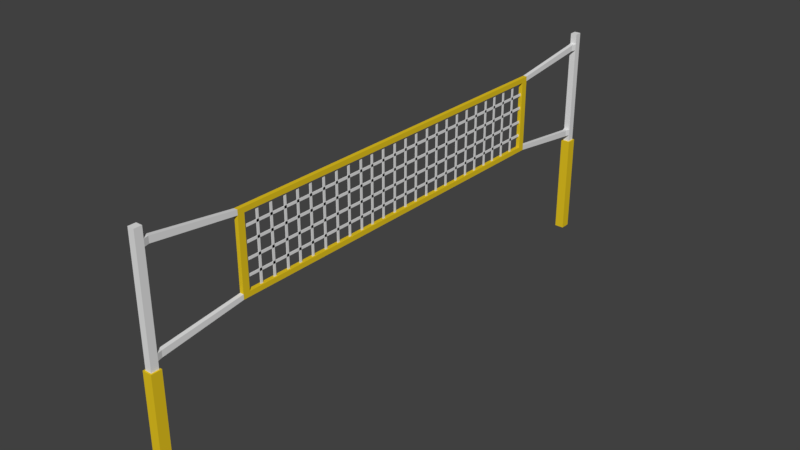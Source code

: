 # Source: VOLLEYBALLNETZ_01.blend  (saved by Blender 2.79.0; exported with 4.5.12 LTS)
import bpy
from mathutils import Matrix  # noqa: F401  (used for matrix-valued properties, if any)

bpy.ops.wm.read_factory_settings(use_empty=True)
scene = bpy.context.scene
scene.name = 'Scene'

# ---- collections
col_collection_1 = bpy.data.collections.new('Collection 1'); scene.collection.children.link(col_collection_1)

# ---- materials (node trees are filled in below, after node groups)
mat_material = bpy.data.materials.new('Material')
mat_material.alpha_threshold = 0.0
mat_material.use_transparent_shadow = False
mat_material.diffuse_color = (0.8, 0.5683, 0.01618, 1.0)
mat_material.roughness = 0.5
mat_material.line_color = (0.0, 0.0, 0.0, 1.0)
mat_material_001 = bpy.data.materials.new('Material.001')
mat_material_001.alpha_threshold = 0.0
mat_material_001.use_transparent_shadow = False
mat_material_001.roughness = 0.5

# ---- material node trees

# ---- world
world_world = bpy.data.worlds.new('World'); scene.world = world_world
world_world.color = (0.05088, 0.05088, 0.05088)
world_world.use_sun_shadow = False
world_world.sun_shadow_jitter_overblur = 0.0
world_world.cycles.sampling_method = 'MANUAL'

# ---- meshes
me_cube = bpy.data.meshes.new('Cube')
me_cube.from_pydata([(-0.7854, 4.636, 1.097), (-0.7854, -3.699, 1.097), (-0.8707, -3.699, 1.097), (-0.8707, 4.636, 1.097), (-0.7854, 4.636, 2.796), (-0.7854, -3.699, 2.796), (-0.8707, -3.699, 2.796), (-0.8707, 4.636, 2.796), (-0.7854, 4.636, 1.203), (-0.7854, 4.636, 2.691), (-0.7854, -3.699, 1.203), (-0.7854, -3.699, 2.691), (-0.8707, -3.699, 1.203), (-0.8707, -3.699, 2.691), (-0.8707, 4.636, 1.203), (-0.8707, 4.636, 2.691), (-0.7854, 4.489, 1.097), (-0.7854, -3.553, 1.097), (-0.8707, -3.553, 1.097), (-0.8707, 4.489, 1.097), (-0.7854, 4.489, 2.796), (-0.7854, -3.553, 2.796), (-0.8707, -3.553, 2.796), (-0.8707, 4.489, 2.796), (-0.8707, -3.553, 1.203), (-0.8707, 4.489, 1.203), (-0.8707, -3.553, 2.691), (-0.8707, 4.489, 2.691), (-0.7854, 4.489, 1.203), (-0.7854, -3.553, 1.203), (-0.7854, 4.489, 2.691), (-0.7854, -3.553, 2.691), (-0.7853, 6.417, 0.8528), (-0.8707, 6.417, 0.8528), (-0.7853, 6.417, 2.904), (-0.7853, 6.417, 3.04), (-0.7854, -5.48, 0.8528), (-0.8707, -5.48, 0.8528), (-0.7854, -5.48, 2.904), (-0.7854, -5.48, 3.04), (-0.8708, -5.48, 2.904), (-0.8708, -5.48, 3.04), (-0.8707, 6.417, 2.904), (-0.8707, 6.417, 3.04), (-0.7853, 6.417, 0.989), (-0.7854, -5.48, 0.989), (-0.8707, -5.48, 0.989), (-0.8707, 6.417, 0.989), (-0.7572, 6.525, 0.8528), (-0.8989, 6.525, 0.8528), (-0.7572, 6.525, 2.904), (-0.7572, 6.525, 3.04), (-0.7572, -5.588, 0.8528), (-0.8989, -5.588, 0.8528), (-0.7572, -5.588, 2.904), (-0.7572, -5.588, 3.04), (-0.8989, -5.588, 2.904), (-0.8989, -5.588, 3.04), (-0.8989, 6.525, 2.904), (-0.8989, 6.525, 3.04), (-0.7572, 6.525, 0.989), (-0.7572, -5.588, 0.989), (-0.8989, -5.588, 0.989), (-0.8989, 6.525, 0.989), (-0.7572, 6.685, 0.8528), (-0.8989, 6.685, 0.8528), (-0.7572, 6.685, 2.904), (-0.7572, 6.685, 3.04), (-0.7572, -5.748, 0.8528), (-0.8989, -5.748, 0.8528), (-0.7572, -5.748, 2.904), (-0.7572, -5.748, 3.04), (-0.8989, -5.748, 2.904), (-0.8989, -5.748, 3.04), (-0.8989, 6.685, 2.904), (-0.8989, 6.685, 3.04), (-0.7572, 6.685, 0.989), (-0.7572, -5.748, 0.989), (-0.8989, -5.748, 0.989), (-0.8989, 6.685, 0.989), (-0.7572, 6.525, 3.269), (-0.8989, 6.525, 3.269), (-0.7572, -5.588, 3.269), (-0.8989, -5.588, 3.269), (-0.7572, 6.685, 3.269), (-0.8989, 6.685, 3.269), (-0.7572, -5.748, 3.269), (-0.8989, -5.748, 3.269), (-0.7572, 6.525, 0.6959), (-0.8989, 6.525, 0.6959), (-0.7572, -5.588, 0.6959), (-0.8989, -5.588, 0.6959), (-0.7572, 6.685, 0.6959), (-0.8989, 6.685, 0.6959), (-0.7572, -5.748, 0.6959), (-0.8989, -5.748, 0.6959), (-0.7572, 6.525, -1.542), (-0.8989, 6.525, -1.542), (-0.7572, -5.588, -1.542), (-0.8989, -5.588, -1.542), (-0.7572, 6.685, -1.542), (-0.8989, 6.685, -1.542), (-0.7572, -5.748, -1.542), (-0.8989, -5.748, -1.542), (-0.7251, 6.493, 0.6959), (-0.9309, 6.493, 0.6959), (-0.7252, -5.556, 0.6959), (-0.9309, -5.556, 0.6959), (-0.7251, 6.717, 0.6959), (-0.9309, 6.717, 0.6959), (-0.7252, -5.78, 0.6959), (-0.9309, -5.78, 0.6959), (-0.7251, 6.493, -1.542), (-0.9309, 6.493, -1.542), (-0.7252, -5.556, -1.542), (-0.9309, -5.556, -1.542), (-0.7251, 6.717, -1.542), (-0.9309, 6.717, -1.542), (-0.7252, -5.78, -1.542), (-0.9309, -5.78, -1.542), (-0.8209, 4.207, 1.142), (-0.8209, 4.207, 2.751), (-0.8352, 4.207, 1.142), (-0.8352, 4.207, 2.751), (-0.8352, 4.152, 1.142), (-0.8352, 4.152, 2.751), (-0.8209, 4.152, 1.142), (-0.8209, 4.152, 2.751), (-0.8209, 3.874, 1.142), (-0.8209, 3.874, 2.751), (-0.8352, 3.874, 1.142), (-0.8352, 3.874, 2.751), (-0.8352, 3.819, 1.142), (-0.8352, 3.819, 2.751), (-0.8209, 3.819, 1.142), (-0.8209, 3.819, 2.751), (-0.8209, 3.555, 1.142), (-0.8209, 3.555, 2.751), (-0.8352, 3.555, 1.142), (-0.8352, 3.555, 2.751), (-0.8352, 3.5, 1.142), (-0.8352, 3.5, 2.751), (-0.8209, 3.5, 1.142), (-0.8209, 3.5, 2.751), (-0.8209, 3.25, 1.142), (-0.8209, 3.25, 2.751), (-0.8352, 3.25, 1.142), (-0.8352, 3.25, 2.751), (-0.8352, 3.195, 1.142), (-0.8352, 3.195, 2.751), (-0.8209, 3.195, 1.142), (-0.8209, 3.195, 2.751), (-0.8209, 2.917, 1.142), (-0.8209, 2.917, 2.751), (-0.8352, 2.917, 1.142), (-0.8352, 2.917, 2.751), (-0.8352, 2.861, 1.142), (-0.8352, 2.861, 2.751), (-0.8209, 2.861, 1.142), (-0.8209, 2.861, 2.751), (-0.8209, 2.597, 1.142), (-0.8209, 2.597, 2.751), (-0.8352, 2.597, 1.142), (-0.8352, 2.597, 2.751), (-0.8352, 2.542, 1.142), (-0.8352, 2.542, 2.751), (-0.8209, 2.542, 1.142), (-0.8209, 2.542, 2.751), (-0.8209, 2.271, 1.142), (-0.8209, 2.271, 2.751), (-0.8352, 2.271, 1.142), (-0.8352, 2.271, 2.751), (-0.8352, 2.216, 1.142), (-0.8352, 2.216, 2.751), (-0.8209, 2.216, 1.142), (-0.8209, 2.216, 2.751), (-0.8209, 1.938, 1.142), (-0.8209, 1.938, 2.751), (-0.8352, 1.938, 1.142), (-0.8352, 1.938, 2.751), (-0.8352, 1.883, 1.142), (-0.8352, 1.883, 2.751), (-0.8209, 1.883, 1.142), (-0.8209, 1.883, 2.751), (-0.8209, 1.619, 1.142), (-0.8209, 1.619, 2.751), (-0.8352, 1.619, 1.142), (-0.8352, 1.619, 2.751), (-0.8352, 1.564, 1.142), (-0.8352, 1.564, 2.751), (-0.8209, 1.564, 1.142), (-0.8209, 1.564, 2.751), (-0.8209, 1.314, 1.142), (-0.8209, 1.314, 2.751), (-0.8352, 1.314, 1.142), (-0.8352, 1.314, 2.751), (-0.8352, 1.259, 1.142), (-0.8352, 1.259, 2.751), (-0.8209, 1.259, 1.142), (-0.8209, 1.259, 2.751), (-0.8209, 0.9804, 1.142), (-0.8209, 0.9804, 2.751), (-0.8352, 0.9804, 1.142), (-0.8352, 0.9804, 2.751), (-0.8352, 0.9253, 1.142), (-0.8352, 0.9253, 2.751), (-0.8209, 0.9253, 1.142), (-0.8209, 0.9253, 2.751), (-0.8209, 0.6612, 1.142), (-0.8209, 0.6612, 2.751), (-0.8352, 0.6612, 1.142), (-0.8352, 0.6612, 2.751), (-0.8352, 0.6061, 1.142), (-0.8352, 0.6061, 2.751), (-0.8209, 0.6061, 1.142), (-0.8209, 0.6061, 2.751), (-0.8209, 0.3403, 1.142), (-0.8209, 0.3403, 2.751), (-0.8352, 0.3403, 1.142), (-0.8352, 0.3403, 2.751), (-0.8352, 0.2852, 1.142), (-0.8352, 0.2852, 2.751), (-0.8209, 0.2852, 1.142), (-0.8209, 0.2852, 2.751), (-0.8209, 0.006944, 1.142), (-0.8209, 0.006944, 2.751), (-0.8352, 0.006944, 1.142), (-0.8352, 0.006944, 2.751), (-0.8352, -0.04815, 1.142), (-0.8352, -0.04815, 2.751), (-0.8209, -0.04815, 1.142), (-0.8209, -0.04815, 2.751), (-0.8209, -0.3122, 1.142), (-0.8209, -0.3122, 2.751), (-0.8352, -0.3122, 1.142), (-0.8352, -0.3122, 2.751), (-0.8352, -0.3673, 1.142), (-0.8352, -0.3673, 2.751), (-0.8209, -0.3673, 1.142), (-0.8209, -0.3673, 2.751), (-0.8209, -0.6171, 1.142), (-0.8209, -0.6171, 2.751), (-0.8352, -0.6171, 1.142), (-0.8352, -0.6171, 2.751), (-0.8352, -0.6722, 1.142), (-0.8352, -0.6722, 2.751), (-0.8209, -0.6722, 1.142), (-0.8209, -0.6722, 2.751), (-0.8209, -0.9505, 1.142), (-0.8209, -0.9505, 2.751), (-0.8352, -0.9505, 1.142), (-0.8352, -0.9505, 2.751), (-0.8352, -1.006, 1.142), (-0.8352, -1.006, 2.751), (-0.8209, -1.006, 1.142), (-0.8209, -1.006, 2.751), (-0.8209, -1.27, 1.142), (-0.8209, -1.27, 2.751), (-0.8352, -1.27, 1.142), (-0.8352, -1.27, 2.751), (-0.8352, -1.325, 1.142), (-0.8352, -1.325, 2.751), (-0.8209, -1.325, 1.142), (-0.8209, -1.325, 2.751), (-0.8209, -1.601, 1.142), (-0.8209, -1.601, 2.751), (-0.8352, -1.601, 1.142), (-0.8352, -1.601, 2.751), (-0.8352, -1.656, 1.142), (-0.8352, -1.656, 2.751), (-0.8209, -1.656, 1.142), (-0.8209, -1.656, 2.751), (-0.8209, -1.935, 1.142), (-0.8209, -1.935, 2.751), (-0.8352, -1.935, 1.142), (-0.8352, -1.935, 2.751), (-0.8352, -1.99, 1.142), (-0.8352, -1.99, 2.751), (-0.8209, -1.99, 1.142), (-0.8209, -1.99, 2.751), (-0.8209, -2.254, 1.142), (-0.8209, -2.254, 2.751), (-0.8352, -2.254, 1.142), (-0.8352, -2.254, 2.751), (-0.8352, -2.309, 1.142), (-0.8352, -2.309, 2.751), (-0.8209, -2.309, 1.142), (-0.8209, -2.309, 2.751), (-0.8209, -2.559, 1.142), (-0.8209, -2.559, 2.751), (-0.8352, -2.559, 1.142), (-0.8352, -2.559, 2.751), (-0.8352, -2.614, 1.142), (-0.8352, -2.614, 2.751), (-0.8209, -2.614, 1.142), (-0.8209, -2.614, 2.751), (-0.8209, -2.892, 1.142), (-0.8209, -2.892, 2.751), (-0.8352, -2.892, 1.142), (-0.8352, -2.892, 2.751), (-0.8352, -2.947, 1.142), (-0.8352, -2.947, 2.751), (-0.8209, -2.947, 1.142), (-0.8209, -2.947, 2.751), (-0.8209, -3.211, 1.142), (-0.8209, -3.211, 2.751), (-0.8352, -3.211, 1.142), (-0.8352, -3.211, 2.751), (-0.8352, -3.266, 1.142), (-0.8352, -3.266, 2.751), (-0.8209, -3.266, 1.142), (-0.8209, -3.266, 2.751), (-0.8209, -3.62, 1.763), (-0.8209, 4.533, 1.763), (-0.8352, -3.62, 1.763), (-0.8352, 4.533, 1.763), (-0.8352, -3.62, 1.818), (-0.8352, 4.533, 1.818), (-0.8209, -3.62, 1.818), (-0.8209, 4.533, 1.818), (-0.8209, -3.62, 2.084), (-0.8209, 4.533, 2.084), (-0.8352, -3.62, 2.084), (-0.8352, 4.533, 2.084), (-0.8352, -3.62, 2.14), (-0.8352, 4.533, 2.14), (-0.8209, -3.62, 2.14), (-0.8209, 4.533, 2.14), (-0.8209, -3.62, 2.388), (-0.8209, 4.533, 2.388), (-0.8352, -3.62, 2.388), (-0.8352, 4.533, 2.388), (-0.8352, -3.62, 2.443), (-0.8352, 4.533, 2.443), (-0.8209, -3.62, 2.443), (-0.8209, 4.533, 2.443), (-0.8209, -3.62, 1.45), (-0.8209, 4.533, 1.45), (-0.8352, -3.62, 1.45), (-0.8352, 4.533, 1.45), (-0.8352, -3.62, 1.505), (-0.8352, 4.533, 1.505), (-0.8209, -3.62, 1.505), (-0.8209, 4.533, 1.505)], [], [(17, 1, 2, 18), (21, 22, 6, 5), (31, 21, 5, 11), (2, 1, 36, 37), (27, 23, 7, 15), (13, 11, 38, 40), (5, 6, 41, 39), (9, 8, 14, 15), (19, 25, 14, 3), (25, 27, 15, 14), (4, 9, 34, 35), (10, 11, 13, 12), (17, 29, 10, 1), (29, 31, 11, 10), (8, 9, 30, 28), (0, 8, 28, 16), (16, 28, 29, 17), (12, 13, 26, 24), (2, 12, 24, 18), (18, 24, 25, 19), (13, 6, 22, 26), (26, 22, 23, 27), (9, 4, 20, 30), (30, 20, 21, 31), (4, 7, 23, 20), (20, 23, 22, 21), (0, 16, 19, 3), (16, 17, 18, 19), (24, 29, 28, 25), (26, 27, 30, 31), (29, 24, 26, 31), (28, 30, 27, 25), (43, 35, 51, 59), (47, 44, 60, 63), (42, 43, 59, 58), (34, 42, 58, 50), (3, 14, 47, 33), (11, 5, 39, 38), (8, 0, 32, 44), (9, 15, 42, 34), (6, 13, 40, 41), (14, 8, 44, 47), (1, 10, 45, 36), (15, 7, 43, 42), (0, 3, 33, 32), (12, 2, 37, 46), (7, 4, 35, 43), (10, 12, 46, 45), (57, 56, 72, 73), (49, 63, 79, 65), (54, 55, 71, 70), (62, 53, 69, 78), (45, 46, 62, 61), (39, 41, 57, 55), (32, 33, 49, 48), (40, 38, 54, 56), (44, 32, 48, 60), (35, 34, 50, 51), (36, 45, 61, 52), (37, 36, 52, 53), (46, 37, 53, 62), (38, 39, 55, 54), (33, 47, 63, 49), (41, 40, 56, 57), (70, 71, 73, 72), (76, 64, 65, 79), (67, 66, 74, 75), (68, 77, 78, 69), (78, 72, 56, 62), (58, 59, 75, 74), (54, 70, 77, 61), (59, 51, 80, 81), (78, 77, 70, 72), (71, 55, 82, 86), (69, 53, 91, 95), (62, 56, 54, 61), (60, 48, 64, 76), (51, 50, 66, 67), (52, 61, 77, 68), (52, 68, 94, 90), (58, 63, 60, 50), (79, 63, 58, 74), (74, 66, 76, 79), (66, 50, 60, 76), (81, 80, 84, 85), (82, 83, 87, 86), (73, 71, 86, 87), (57, 73, 87, 83), (55, 57, 83, 82), (51, 67, 84, 80), (67, 75, 85, 84), (75, 59, 81, 85), (101, 97, 113, 117), (92, 88, 104, 108), (53, 52, 90, 91), (48, 49, 89, 88), (49, 65, 93, 89), (64, 48, 88, 92), (68, 69, 95, 94), (65, 64, 92, 93), (96, 97, 101, 100), (99, 98, 102, 103), (99, 103, 119, 115), (89, 93, 109, 105), (103, 102, 118, 119), (95, 91, 107, 111), (100, 101, 117, 116), (94, 95, 111, 110), (111, 107, 115, 119), (108, 104, 112, 116), (109, 108, 116, 117), (104, 105, 113, 112), (106, 110, 118, 114), (105, 109, 117, 113), (110, 111, 119, 118), (107, 106, 114, 115), (90, 94, 110, 106), (96, 100, 116, 112), (88, 89, 105, 104), (102, 98, 114, 118), (91, 90, 106, 107), (97, 96, 112, 113), (93, 92, 108, 109), (98, 99, 115, 114), (121, 120, 122, 123), (124, 125, 123, 122), (120, 121, 127, 126), (126, 127, 125, 124), (121, 123, 125, 127), (120, 126, 124, 122), (129, 128, 130, 131), (132, 133, 131, 130), (128, 129, 135, 134), (134, 135, 133, 132), (129, 131, 133, 135), (128, 134, 132, 130), (137, 136, 138, 139), (140, 141, 139, 138), (136, 137, 143, 142), (142, 143, 141, 140), (137, 139, 141, 143), (136, 142, 140, 138), (145, 144, 146, 147), (148, 149, 147, 146), (144, 145, 151, 150), (150, 151, 149, 148), (145, 147, 149, 151), (144, 150, 148, 146), (153, 152, 154, 155), (156, 157, 155, 154), (152, 153, 159, 158), (158, 159, 157, 156), (153, 155, 157, 159), (152, 158, 156, 154), (161, 160, 162, 163), (164, 165, 163, 162), (160, 161, 167, 166), (166, 167, 165, 164), (161, 163, 165, 167), (160, 166, 164, 162), (169, 168, 170, 171), (172, 173, 171, 170), (168, 169, 175, 174), (174, 175, 173, 172), (169, 171, 173, 175), (168, 174, 172, 170), (177, 176, 178, 179), (180, 181, 179, 178), (176, 177, 183, 182), (182, 183, 181, 180), (177, 179, 181, 183), (176, 182, 180, 178), (185, 184, 186, 187), (188, 189, 187, 186), (184, 185, 191, 190), (190, 191, 189, 188), (185, 187, 189, 191), (184, 190, 188, 186), (193, 192, 194, 195), (196, 197, 195, 194), (192, 193, 199, 198), (198, 199, 197, 196), (193, 195, 197, 199), (192, 198, 196, 194), (201, 200, 202, 203), (204, 205, 203, 202), (200, 201, 207, 206), (206, 207, 205, 204), (201, 203, 205, 207), (200, 206, 204, 202), (209, 208, 210, 211), (212, 213, 211, 210), (208, 209, 215, 214), (214, 215, 213, 212), (209, 211, 213, 215), (208, 214, 212, 210), (217, 216, 218, 219), (220, 221, 219, 218), (216, 217, 223, 222), (222, 223, 221, 220), (217, 219, 221, 223), (216, 222, 220, 218), (225, 224, 226, 227), (228, 229, 227, 226), (224, 225, 231, 230), (230, 231, 229, 228), (225, 227, 229, 231), (224, 230, 228, 226), (233, 232, 234, 235), (236, 237, 235, 234), (232, 233, 239, 238), (238, 239, 237, 236), (233, 235, 237, 239), (232, 238, 236, 234), (241, 240, 242, 243), (244, 245, 243, 242), (240, 241, 247, 246), (246, 247, 245, 244), (241, 243, 245, 247), (240, 246, 244, 242), (249, 248, 250, 251), (252, 253, 251, 250), (248, 249, 255, 254), (254, 255, 253, 252), (249, 251, 253, 255), (248, 254, 252, 250), (257, 256, 258, 259), (260, 261, 259, 258), (256, 257, 263, 262), (262, 263, 261, 260), (257, 259, 261, 263), (256, 262, 260, 258), (265, 264, 266, 267), (268, 269, 267, 266), (264, 265, 271, 270), (270, 271, 269, 268), (265, 267, 269, 271), (264, 270, 268, 266), (273, 272, 274, 275), (276, 277, 275, 274), (272, 273, 279, 278), (278, 279, 277, 276), (273, 275, 277, 279), (272, 278, 276, 274), (281, 280, 282, 283), (284, 285, 283, 282), (280, 281, 287, 286), (286, 287, 285, 284), (281, 283, 285, 287), (280, 286, 284, 282), (289, 288, 290, 291), (292, 293, 291, 290), (288, 289, 295, 294), (294, 295, 293, 292), (289, 291, 293, 295), (288, 294, 292, 290), (297, 296, 298, 299), (300, 301, 299, 298), (296, 297, 303, 302), (302, 303, 301, 300), (297, 299, 301, 303), (296, 302, 300, 298), (305, 304, 306, 307), (308, 309, 307, 306), (304, 305, 311, 310), (310, 311, 309, 308), (305, 307, 309, 311), (304, 310, 308, 306), (313, 312, 314, 315), (316, 317, 315, 314), (312, 313, 319, 318), (318, 319, 317, 316), (313, 315, 317, 319), (312, 318, 316, 314), (321, 320, 322, 323), (324, 325, 323, 322), (320, 321, 327, 326), (326, 327, 325, 324), (321, 323, 325, 327), (320, 326, 324, 322), (329, 328, 330, 331), (332, 333, 331, 330), (328, 329, 335, 334), (334, 335, 333, 332), (329, 331, 333, 335), (328, 334, 332, 330), (337, 336, 338, 339), (340, 341, 339, 338), (336, 337, 343, 342), (342, 343, 341, 340), (337, 339, 341, 343), (336, 342, 340, 338)])
me_cube.polygons.foreach_set('material_index', [0, 0, 0, 1, 0, 1, 1, 0, 0, 0, 1, 0, 0, 0, 0, 0, 0, 0, 0, 0, 0, 0, 0, 0, 0, 0, 0, 0, 0, 0, 0, 0, 1, 1, 1, 1, 1, 1, 1, 1, 1, 1, 1, 1, 1, 1, 1, 1, 1, 1, 1, 1, 1, 1, 1, 1, 1, 1, 1, 1, 1, 1, 1, 1, 1, 1, 1, 1, 1, 1, 1, 1, 1, 1, 1, 1, 1, 1, 1, 1, 1, 1, 1, 1, 1, 1, 1, 1, 1, 1, 1, 1, 0, 0, 1, 1, 1, 1, 1, 1, 0, 0, 0, 0, 0, 0, 0, 0, 0, 0, 0, 0, 0, 0, 0, 0, 0, 0, 0, 0, 0, 0, 0, 0, 1, 1, 1, 1, 1, 1, 1, 1, 1, 1, 1, 1, 1, 1, 1, 1, 1, 1, 1, 1, 1, 1, 1, 1, 1, 1, 1, 1, 1, 1, 1, 1, 1, 1, 1, 1, 1, 1, 1, 1, 1, 1, 1, 1, 1, 1, 1, 1, 1, 1, 1, 1, 1, 1, 1, 1, 1, 1, 1, 1, 1, 1, 1, 1, 1, 1, 1, 1, 1, 1, 1, 1, 1, 1, 1, 1, 1, 1, 1, 1, 1, 1, 1, 1, 1, 1, 1, 1, 1, 1, 1, 1, 1, 1, 1, 1, 1, 1, 1, 1, 1, 1, 1, 1, 1, 1, 1, 1, 1, 1, 1, 1, 1, 1, 1, 1, 1, 1, 1, 1, 1, 1, 1, 1, 1, 1, 1, 1, 1, 1, 1, 1, 1, 1, 1, 1, 1, 1, 1, 1, 1, 1, 1, 1, 1, 1, 1, 1, 1, 1, 1, 1, 1, 1, 1, 1, 1, 1, 1, 1, 1, 1, 1, 1, 1, 1, 1, 1])
me_cube.materials.append(mat_material)
me_cube.materials.append(mat_material_001)
me_cube.use_remesh_preserve_volume = False
me_cube.use_remesh_preserve_attributes = False
me_cube.use_mirror_vertex_groups = False
me_cube.update()

# ---- objects
ob_cube = bpy.data.objects.new('Cube', me_cube)

# ---- transforms, parenting, visibility, modifiers, constraints
ob_cube.location = (0.0, 0.0, 0.0)
ob_cube.lock_rotations_4d = False
ob_cube.empty_display_type = 'ARROWS'
ob_cube.lineart.crease_threshold = 0.0

# ---- collection membership
col_collection_1.objects.link(ob_cube)

# ---- scene / render settings (as saved in the file)
scene.frame_start = 1; scene.frame_end = 250; scene.frame_set(1)
scene.render.engine = 'BLENDER_EEVEE_NEXT'
scene.render.resolution_percentage = 50
scene.render.dither_intensity = 0.0
scene.cycles.use_denoising = False
scene.cycles.samples = 128
scene.cycles.sampling_pattern = 'TABULATED_SOBOL'
scene.cycles.use_adaptive_sampling = False
scene.cycles.use_light_tree = False
scene.cycles.blur_glossy = 0.0
scene.cycles.sample_clamp_indirect = 0.0
scene.view_settings.view_transform = 'Standard'
bpy.context.view_layer.update()

# ---- added for rendering (the .blend has no active camera and no usable light): camera, sun
cam_auto = bpy.data.cameras.new('AutoCamera')
cam_auto.lens = 50.0
cam_auto.sensor_width = 36.0
cam_auto.clip_end = 1000.0
ob_auto_camera = bpy.data.objects.new('AutoCamera', cam_auto)
scene.collection.objects.link(ob_auto_camera)
ob_auto_camera.location = (11.5633, -14.4013, 10.7766)
ob_auto_camera.rotation_euler = (1.09748, -7.21219e-08, 0.694738)
scene.camera = ob_auto_camera
light_auto_sun = bpy.data.lights.new('AutoSun', 'SUN')
light_auto_sun.energy = 3.0
light_auto_sun.angle = 0.0523599
ob_auto_sun = bpy.data.objects.new('AutoSun', light_auto_sun)
scene.collection.objects.link(ob_auto_sun)
ob_auto_sun.rotation_euler = (0.872665, 0.174533, 0.523599)
bpy.context.view_layer.update()

